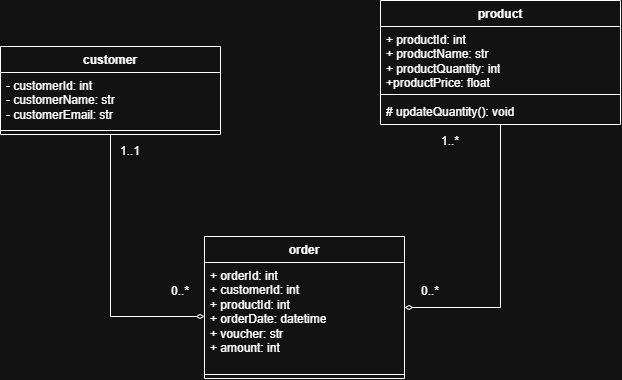

The diagram above was exported from draw.io. Its source (the exported page's mxGraphModel, read from the mxfile embedded in the PNG):
<mxGraphModel dx="813" dy="571" grid="1" gridSize="10" guides="1" tooltips="1" connect="1" arrows="1" fold="1" page="1" pageScale="1" pageWidth="827" pageHeight="1169" math="0" shadow="0">
  <root>
    <mxCell id="0" />
    <mxCell id="1" parent="0" />
    <mxCell id="XOJn5hLXDgo_9ZxkZ1tv-33" edge="1" parent="1" source="XOJn5hLXDgo_9ZxkZ1tv-17" style="edgeStyle=orthogonalEdgeStyle;rounded=0;orthogonalLoop=1;jettySize=auto;html=1;entryX=0;entryY=0.5;entryDx=0;entryDy=0;endArrow=diamondThin;endFill=0;" target="XOJn5hLXDgo_9ZxkZ1tv-26">
      <mxGeometry relative="1" as="geometry" />
    </mxCell>
    <mxCell id="XOJn5hLXDgo_9ZxkZ1tv-17" parent="1" style="swimlane;fontStyle=1;align=center;verticalAlign=top;childLayout=stackLayout;horizontal=1;startSize=26;horizontalStack=0;resizeParent=1;resizeParentMax=0;resizeLast=0;collapsible=1;marginBottom=0;whiteSpace=wrap;html=1;" value="customer" vertex="1">
      <mxGeometry height="88" width="220" x="10" y="220" as="geometry" />
    </mxCell>
    <mxCell id="XOJn5hLXDgo_9ZxkZ1tv-18" parent="XOJn5hLXDgo_9ZxkZ1tv-17" style="text;strokeColor=none;fillColor=none;align=left;verticalAlign=top;spacingLeft=4;spacingRight=4;overflow=hidden;rotatable=0;points=[[0,0.5],[1,0.5]];portConstraint=eastwest;whiteSpace=wrap;html=1;" value="- customerId: int&lt;div&gt;- customerName: str&lt;/div&gt;&lt;div&gt;- customerEmail: str&lt;/div&gt;" vertex="1">
      <mxGeometry height="54" width="220" y="26" as="geometry" />
    </mxCell>
    <mxCell id="XOJn5hLXDgo_9ZxkZ1tv-19" parent="XOJn5hLXDgo_9ZxkZ1tv-17" style="line;strokeWidth=1;fillColor=none;align=left;verticalAlign=middle;spacingTop=-1;spacingLeft=3;spacingRight=3;rotatable=0;labelPosition=right;points=[];portConstraint=eastwest;strokeColor=inherit;" value="" vertex="1">
      <mxGeometry height="8" width="220" y="80" as="geometry" />
    </mxCell>
    <mxCell id="XOJn5hLXDgo_9ZxkZ1tv-25" parent="1" style="swimlane;fontStyle=1;align=center;verticalAlign=top;childLayout=stackLayout;horizontal=1;startSize=26;horizontalStack=0;resizeParent=1;resizeParentMax=0;resizeLast=0;collapsible=1;marginBottom=0;whiteSpace=wrap;html=1;" value="order" vertex="1">
      <mxGeometry height="142" width="200" x="214" y="410" as="geometry" />
    </mxCell>
    <mxCell id="XOJn5hLXDgo_9ZxkZ1tv-26" parent="XOJn5hLXDgo_9ZxkZ1tv-25" style="text;strokeColor=none;fillColor=none;align=left;verticalAlign=top;spacingLeft=4;spacingRight=4;overflow=hidden;rotatable=0;points=[[0,0.5],[1,0.5]];portConstraint=eastwest;whiteSpace=wrap;html=1;" value="+ orderId: int&lt;div&gt;+ customerId: int&lt;/div&gt;&lt;div&gt;+ productId: int&lt;/div&gt;&lt;div&gt;+ orderDate: datetime&lt;/div&gt;&lt;div&gt;+ voucher: str&lt;/div&gt;&lt;div&gt;+ amount: int&lt;/div&gt;" vertex="1">
      <mxGeometry height="108" width="200" y="26" as="geometry" />
    </mxCell>
    <mxCell id="XOJn5hLXDgo_9ZxkZ1tv-27" parent="XOJn5hLXDgo_9ZxkZ1tv-25" style="line;strokeWidth=1;fillColor=none;align=left;verticalAlign=middle;spacingTop=-1;spacingLeft=3;spacingRight=3;rotatable=0;labelPosition=right;points=[];portConstraint=eastwest;strokeColor=inherit;" value="" vertex="1">
      <mxGeometry height="8" width="200" y="134" as="geometry" />
    </mxCell>
    <mxCell id="XOJn5hLXDgo_9ZxkZ1tv-34" edge="1" parent="1" source="XOJn5hLXDgo_9ZxkZ1tv-29" style="edgeStyle=orthogonalEdgeStyle;rounded=0;orthogonalLoop=1;jettySize=auto;html=1;entryX=1;entryY=0.5;entryDx=0;entryDy=0;endArrow=diamondThin;endFill=0;" target="XOJn5hLXDgo_9ZxkZ1tv-25">
      <mxGeometry relative="1" x="0.0036" as="geometry" />
    </mxCell>
    <mxCell id="XOJn5hLXDgo_9ZxkZ1tv-29" parent="1" style="swimlane;fontStyle=1;align=center;verticalAlign=top;childLayout=stackLayout;horizontal=1;startSize=26;horizontalStack=0;resizeParent=1;resizeParentMax=0;resizeLast=0;collapsible=1;marginBottom=0;whiteSpace=wrap;html=1;" value="product" vertex="1">
      <mxGeometry height="124" width="240" x="390" y="174" as="geometry" />
    </mxCell>
    <mxCell id="XOJn5hLXDgo_9ZxkZ1tv-30" parent="XOJn5hLXDgo_9ZxkZ1tv-29" style="text;strokeColor=none;fillColor=none;align=left;verticalAlign=top;spacingLeft=4;spacingRight=4;overflow=hidden;rotatable=0;points=[[0,0.5],[1,0.5]];portConstraint=eastwest;whiteSpace=wrap;html=1;" value="+ productId: int&lt;div&gt;+ productName: str&lt;/div&gt;&lt;div&gt;+ productQuantity: int&lt;/div&gt;&lt;div&gt;+productPrice: float&lt;/div&gt;" vertex="1">
      <mxGeometry height="64" width="240" y="26" as="geometry" />
    </mxCell>
    <mxCell id="XOJn5hLXDgo_9ZxkZ1tv-31" parent="XOJn5hLXDgo_9ZxkZ1tv-29" style="line;strokeWidth=1;fillColor=none;align=left;verticalAlign=middle;spacingTop=-1;spacingLeft=3;spacingRight=3;rotatable=0;labelPosition=right;points=[];portConstraint=eastwest;strokeColor=inherit;" value="" vertex="1">
      <mxGeometry height="8" width="240" y="90" as="geometry" />
    </mxCell>
    <mxCell id="XOJn5hLXDgo_9ZxkZ1tv-32" parent="XOJn5hLXDgo_9ZxkZ1tv-29" style="text;strokeColor=none;fillColor=none;align=left;verticalAlign=top;spacingLeft=4;spacingRight=4;overflow=hidden;rotatable=0;points=[[0,0.5],[1,0.5]];portConstraint=eastwest;whiteSpace=wrap;html=1;" value="# updateQuantity(): void" vertex="1">
      <mxGeometry height="26" width="240" y="98" as="geometry" />
    </mxCell>
    <mxCell id="XOJn5hLXDgo_9ZxkZ1tv-35" parent="1" style="text;html=1;whiteSpace=wrap;strokeColor=none;fillColor=none;align=center;verticalAlign=middle;rounded=0;" value="1..1" vertex="1">
      <mxGeometry height="30" width="60" x="110" y="310" as="geometry" />
    </mxCell>
    <mxCell id="XOJn5hLXDgo_9ZxkZ1tv-36" parent="1" style="text;html=1;whiteSpace=wrap;strokeColor=none;fillColor=none;align=center;verticalAlign=middle;rounded=0;" value="1..*" vertex="1">
      <mxGeometry height="30" width="60" x="430" y="300" as="geometry" />
    </mxCell>
    <mxCell id="XOJn5hLXDgo_9ZxkZ1tv-37" parent="1" style="text;html=1;whiteSpace=wrap;strokeColor=none;fillColor=none;align=center;verticalAlign=middle;rounded=0;" value="0..*" vertex="1">
      <mxGeometry height="30" width="60" x="160" y="450" as="geometry" />
    </mxCell>
    <mxCell id="XOJn5hLXDgo_9ZxkZ1tv-38" parent="1" style="text;html=1;whiteSpace=wrap;strokeColor=none;fillColor=none;align=center;verticalAlign=middle;rounded=0;" value="0..*" vertex="1">
      <mxGeometry height="30" width="60" x="410" y="450" as="geometry" />
    </mxCell>
  </root>
</mxGraphModel>